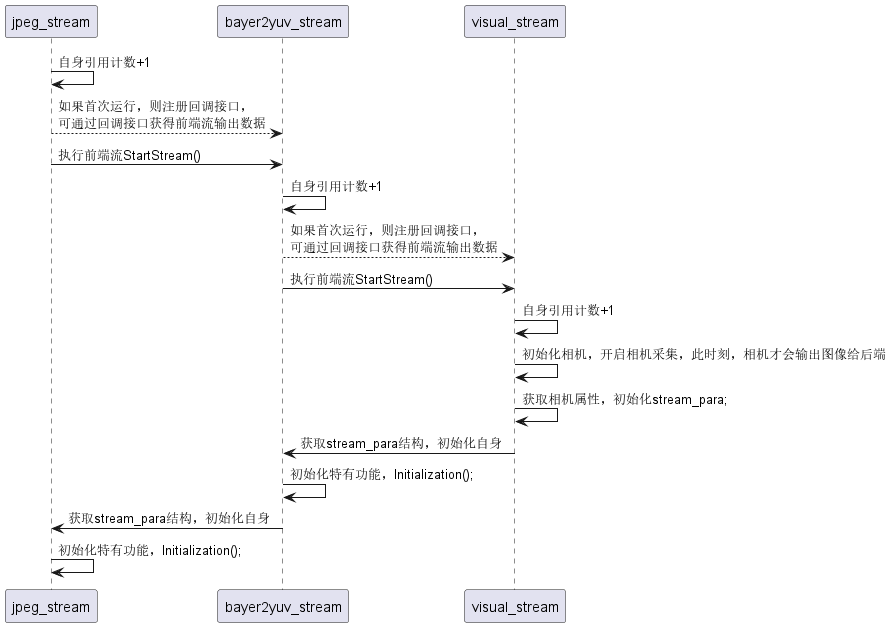

The diagram above was rendered by PlantUML. Its source (embedded in the PNG):
@startuml

participant jpeg_stream
participant bayer2yuv_stream
participant visual_stream

jpeg_stream -> jpeg_stream : 自身引用计数+1
jpeg_stream --> bayer2yuv_stream : 如果首次运行，则注册回调接口，\n可通过回调接口获得前端流输出数据
jpeg_stream -> bayer2yuv_stream : 执行前端流StartStream()

bayer2yuv_stream -> bayer2yuv_stream : 自身引用计数+1
bayer2yuv_stream --> visual_stream : 如果首次运行，则注册回调接口，\n可通过回调接口获得前端流输出数据
bayer2yuv_stream -> visual_stream : 执行前端流StartStream()

visual_stream -> visual_stream : 自身引用计数+1
visual_stream -> visual_stream : 初始化相机，开启相机采集，此时刻，相机才会输出图像给后端
visual_stream -> visual_stream : 获取相机属性，初始化stream_para;

visual_stream -> bayer2yuv_stream : 获取stream_para结构，初始化自身
bayer2yuv_stream -> bayer2yuv_stream : 初始化特有功能，Initialization();

bayer2yuv_stream -> jpeg_stream : 获取stream_para结构，初始化自身
jpeg_stream -> jpeg_stream : 初始化特有功能，Initialization();

@enduml